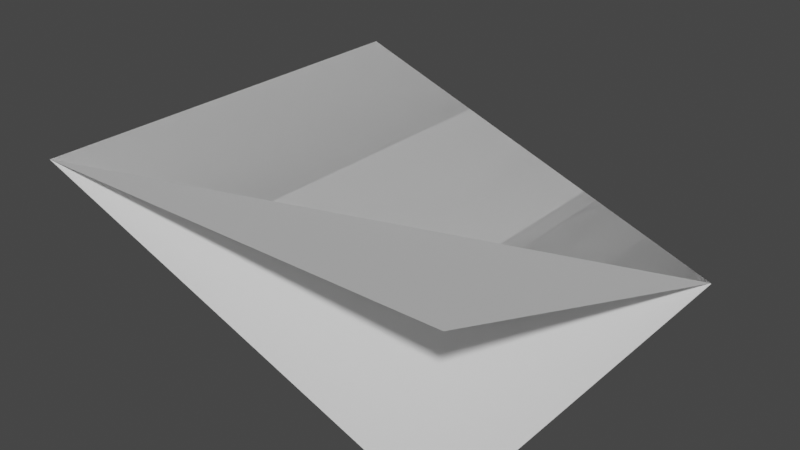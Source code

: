 # Source: Roofs.blend  (saved by Blender 3.3.6; exported with 4.5.12 LTS)
import bpy
from mathutils import Matrix  # noqa: F401  (used for matrix-valued properties, if any)

bpy.ops.wm.read_factory_settings(use_empty=True)
scene = bpy.context.scene
scene.name = 'Scene'

# ---- collections
col_collection = bpy.data.collections.new('Collection'); scene.collection.children.link(col_collection)

# ---- world
world_world = bpy.data.worlds.new('World'); scene.world = world_world
world_world.use_nodes = True; world_world.node_tree.nodes.clear()
_N = world_world.node_tree.nodes; _L = world_world.node_tree.links
n0 = _N.new('ShaderNodeOutputWorld'); n0.name = 'World Output'; n0.location = (300, 300)
n1 = _N.new('ShaderNodeBackground'); n1.name = 'Background'; n1.location = (10, 300)
n1.inputs[0].default_value = (0.05088, 0.05088, 0.05088, 1.0)
_L.new(n1.outputs[0], n0.inputs[0])
n0.is_active_output = True
world_world.color = (0.05088, 0.05088, 0.05088)
world_world.use_sun_shadow = False
world_world.sun_shadow_jitter_overblur = 0.0

# ---- meshes
me_plane = bpy.data.meshes.new('Plane')
me_plane.from_pydata([(-0.9963, -1.0, 0.3626), (0.9963, -1.0, -0.3626), (-0.9963, 1.0, 0.3626), (0.9963, 1.0, -0.3626)], [], [(0, 1, 3, 2)])
_uv = me_plane.uv_layers.new(name='UVMap')
_uv.uv.foreach_set('vector', [9.715e-05, 0.9999, 9.71e-05, 9.71e-05, 0.9431, 9.715e-05, 0.9431, 0.9999])
me_plane.update()
me_plane_002 = bpy.data.meshes.new('Plane.002')
me_plane_002.from_pydata([(0.9963, -1.0, -0.3626), (0.9963, 1.0, -0.3626), (-1.0, 0.9963, 0.3626), (-1.0, -0.9963, -0.3626)], [], [(2, 0, 1), (2, 3, 0)])
_uv = me_plane_002.uv_layers.new(name='UVMap')
_uv.uv.foreach_set('vector', [0.9965, 0.9999, 0.05505, 0.001718, 0.9965, 9.981e-05, 0.9965, 0.9999, 9.981e-05, 0.9398, 0.05505, 0.001718])
me_plane_002.update()
me_plane_003 = bpy.data.meshes.new('Plane.003')
me_plane_003.from_pydata([(-0.9963, -1.0, 0.3626), (-0.9963, 1.0, 0.3626), (0.9963, 1.0, -0.3626), (1.0, -0.9963, 0.3626)], [], [(0, 2, 1), (3, 2, 0)])
_uv = me_plane_003.uv_layers.new(name='UVMap')
_uv.uv.foreach_set('vector', [0.05676, 0.9999, 0.9997, 9.997e-05, 0.9997, 0.9999, 9.997e-05, 0.06038, 0.9997, 9.997e-05, 0.05676, 0.9999])
me_plane_003.update()

# ---- objects
ob_flatroof = bpy.data.objects.new('FlatRoof', me_plane)
ob_corner1 = bpy.data.objects.new('Corner1', me_plane_002)
ob_corner2 = bpy.data.objects.new('Corner2', me_plane_003)

# ---- transforms, parenting, visibility, modifiers, constraints
ob_flatroof.location = (0.003685, -3.354e-10, 0.3625)
ob_corner1.location = (0.003685, -3.354e-10, 0.3625)
ob_corner1.rotation_euler = (0.0, -0.0, 1.571)
ob_corner2.location = (0.003685, -3.354e-10, 0.3625)

# ---- collection membership
col_collection.objects.link(ob_flatroof)
col_collection.objects.link(ob_corner1)
col_collection.objects.link(ob_corner2)

# ---- scene / render settings (as saved in the file)
scene.frame_start = 1; scene.frame_end = 250; scene.frame_set(1)
scene.render.engine = 'BLENDER_EEVEE_NEXT'
scene.cycles.sampling_pattern = 'TABULATED_SOBOL'
scene.cycles.use_light_tree = False
scene.view_settings.view_transform = 'Filmic'
bpy.context.view_layer.update()

# ---- added for rendering (the .blend has no active camera and no usable light): camera, sun
cam_auto = bpy.data.cameras.new('AutoCamera')
cam_auto.lens = 50.0
cam_auto.sensor_width = 36.0
cam_auto.clip_end = 1000.0
ob_auto_camera = bpy.data.objects.new('AutoCamera', cam_auto)
scene.collection.objects.link(ob_auto_camera)
ob_auto_camera.location = (2.70528, -3.24192, 2.52383)
ob_auto_camera.rotation_euler = (1.09748, -7.21219e-08, 0.694738)
scene.camera = ob_auto_camera
light_auto_sun = bpy.data.lights.new('AutoSun', 'SUN')
light_auto_sun.energy = 3.0
light_auto_sun.angle = 0.0523599
ob_auto_sun = bpy.data.objects.new('AutoSun', light_auto_sun)
scene.collection.objects.link(ob_auto_sun)
ob_auto_sun.rotation_euler = (0.872665, 0.174533, 0.523599)
bpy.context.view_layer.update()
